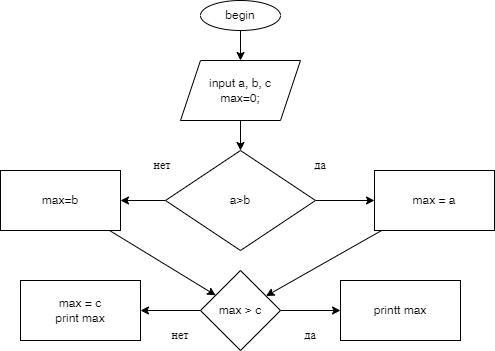

The diagram above was exported from draw.io. Its source (the exported page's mxGraphModel, read from the mxfile embedded in the PNG):
<mxGraphModel dx="558" dy="478" grid="1" gridSize="10" guides="1" tooltips="1" connect="1" arrows="1" fold="1" page="1" pageScale="1" pageWidth="827" pageHeight="1169" math="0" shadow="0">
  <root>
    <mxCell id="0" />
    <mxCell id="1" parent="0" />
    <mxCell id="4" style="edgeStyle=none;html=1;" edge="1" parent="1" source="2" target="3">
      <mxGeometry relative="1" as="geometry" />
    </mxCell>
    <mxCell id="2" value="begin" style="ellipse;whiteSpace=wrap;html=1;" vertex="1" parent="1">
      <mxGeometry x="240" y="10" width="80" height="30" as="geometry" />
    </mxCell>
    <mxCell id="8" value="" style="edgeStyle=none;html=1;" edge="1" parent="1" source="3" target="7">
      <mxGeometry relative="1" as="geometry" />
    </mxCell>
    <mxCell id="3" value="input a, b, c&lt;br&gt;max=0;" style="shape=parallelogram;perimeter=parallelogramPerimeter;whiteSpace=wrap;html=1;fixedSize=1;" vertex="1" parent="1">
      <mxGeometry x="220" y="70" width="120" height="60" as="geometry" />
    </mxCell>
    <mxCell id="12" style="edgeStyle=none;html=1;entryX=1;entryY=0.5;entryDx=0;entryDy=0;" edge="1" parent="1" source="7" target="11">
      <mxGeometry relative="1" as="geometry" />
    </mxCell>
    <mxCell id="14" style="edgeStyle=none;html=1;entryX=0;entryY=0.5;entryDx=0;entryDy=0;" edge="1" parent="1" source="7" target="13">
      <mxGeometry relative="1" as="geometry" />
    </mxCell>
    <mxCell id="7" value="a&amp;gt;b" style="rhombus;whiteSpace=wrap;html=1;" vertex="1" parent="1">
      <mxGeometry x="205" y="160" width="150" height="100" as="geometry" />
    </mxCell>
    <mxCell id="9" value="нет" style="text;html=1;strokeColor=none;fillColor=none;align=center;verticalAlign=middle;whiteSpace=wrap;rounded=0;" vertex="1" parent="1">
      <mxGeometry x="172" y="160" width="60" height="30" as="geometry" />
    </mxCell>
    <mxCell id="10" value="да" style="text;html=1;strokeColor=none;fillColor=none;align=center;verticalAlign=middle;whiteSpace=wrap;rounded=0;" vertex="1" parent="1">
      <mxGeometry x="330" y="160" width="60" height="30" as="geometry" />
    </mxCell>
    <mxCell id="17" value="" style="edgeStyle=none;html=1;" edge="1" parent="1" source="11" target="16">
      <mxGeometry relative="1" as="geometry" />
    </mxCell>
    <mxCell id="11" value="max=b" style="rounded=0;whiteSpace=wrap;html=1;" vertex="1" parent="1">
      <mxGeometry x="40" y="180" width="120" height="60" as="geometry" />
    </mxCell>
    <mxCell id="19" style="edgeStyle=none;html=1;" edge="1" parent="1" source="13" target="16">
      <mxGeometry relative="1" as="geometry" />
    </mxCell>
    <mxCell id="13" value="max = a" style="rounded=0;whiteSpace=wrap;html=1;" vertex="1" parent="1">
      <mxGeometry x="414" y="180" width="120" height="60" as="geometry" />
    </mxCell>
    <mxCell id="25" value="" style="edgeStyle=none;html=1;" edge="1" parent="1" source="16" target="24">
      <mxGeometry relative="1" as="geometry" />
    </mxCell>
    <mxCell id="27" value="" style="edgeStyle=none;html=1;" edge="1" parent="1" source="16" target="26">
      <mxGeometry relative="1" as="geometry" />
    </mxCell>
    <mxCell id="16" value="max &amp;gt; c" style="rhombus;whiteSpace=wrap;html=1;rounded=0;" vertex="1" parent="1">
      <mxGeometry x="240" y="280" width="80" height="80" as="geometry" />
    </mxCell>
    <mxCell id="20" value="нет" style="text;html=1;strokeColor=none;fillColor=none;align=center;verticalAlign=middle;whiteSpace=wrap;rounded=0;" vertex="1" parent="1">
      <mxGeometry x="190" y="330" width="60" height="30" as="geometry" />
    </mxCell>
    <mxCell id="21" value="да" style="text;html=1;strokeColor=none;fillColor=none;align=center;verticalAlign=middle;whiteSpace=wrap;rounded=0;" vertex="1" parent="1">
      <mxGeometry x="320" y="330" width="60" height="30" as="geometry" />
    </mxCell>
    <mxCell id="24" value="printt max" style="whiteSpace=wrap;html=1;rounded=0;" vertex="1" parent="1">
      <mxGeometry x="380" y="290" width="120" height="60" as="geometry" />
    </mxCell>
    <mxCell id="26" value="max = c&lt;br&gt;print max" style="whiteSpace=wrap;html=1;rounded=0;" vertex="1" parent="1">
      <mxGeometry x="60" y="290" width="120" height="60" as="geometry" />
    </mxCell>
  </root>
</mxGraphModel>